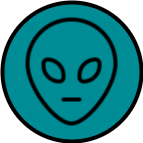

The diagram above was exported from draw.io. Its source (the exported page's mxGraphModel, read from the mxfile embedded in the PNG):
<mxGraphModel dx="946" dy="588" grid="1" gridSize="10" guides="1" tooltips="1" connect="1" arrows="1" fold="1" page="1" pageScale="1" pageWidth="827" pageHeight="1169" math="0" shadow="0">
  <root>
    <mxCell id="0" />
    <mxCell id="1" parent="0" />
    <mxCell id="2" value="" style="ellipse;whiteSpace=wrap;html=1;aspect=fixed;strokeWidth=4;fillColor=#008C95;" vertex="1" parent="1">
      <mxGeometry x="711" y="360" width="139" height="139" as="geometry" />
    </mxCell>
    <mxCell id="3" value="" style="shape=image;html=1;verticalAlign=top;verticalLabelPosition=bottom;labelBackgroundColor=#ffffff;imageAspect=0;aspect=fixed;image=https://cdn0.iconfinder.com/data/icons/phosphor-thin-vol-1/256/alien-thin-128.png;strokeWidth=3;fillColor=#008C95;imageBackground=none;" vertex="1" parent="1">
      <mxGeometry x="716.5" y="365.5" width="128" height="128" as="geometry" />
    </mxCell>
  </root>
</mxGraphModel>